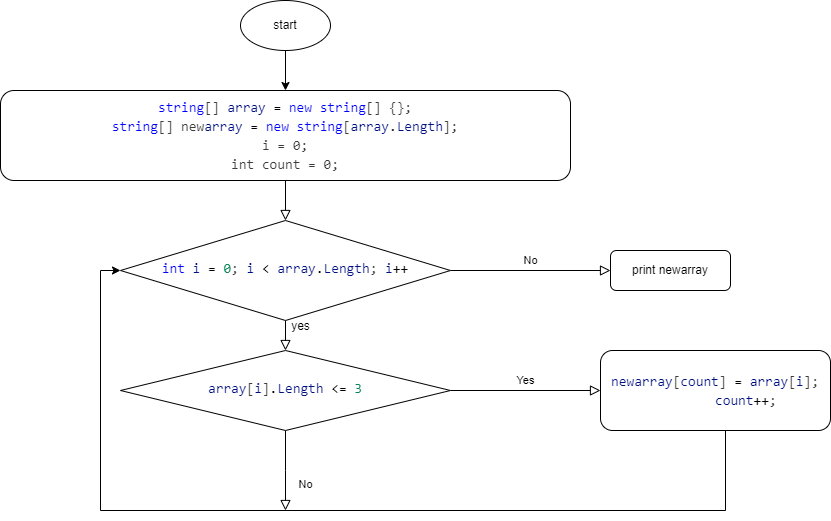

The diagram above was exported from draw.io. Its source (the exported page's mxGraphModel, read from the mxfile embedded in the PNG):
<mxGraphModel dx="2213" dy="767" grid="1" gridSize="10" guides="1" tooltips="1" connect="1" arrows="1" fold="1" page="1" pageScale="1" pageWidth="827" pageHeight="1169" math="0" shadow="0">
  <root>
    <mxCell id="WIyWlLk6GJQsqaUBKTNV-0" />
    <mxCell id="WIyWlLk6GJQsqaUBKTNV-1" parent="WIyWlLk6GJQsqaUBKTNV-0" />
    <mxCell id="WIyWlLk6GJQsqaUBKTNV-2" value="" style="rounded=0;html=1;jettySize=auto;orthogonalLoop=1;fontSize=11;endArrow=block;endFill=0;endSize=8;strokeWidth=1;shadow=0;labelBackgroundColor=none;edgeStyle=orthogonalEdgeStyle;" parent="WIyWlLk6GJQsqaUBKTNV-1" source="WIyWlLk6GJQsqaUBKTNV-3" target="WIyWlLk6GJQsqaUBKTNV-6" edge="1">
      <mxGeometry relative="1" as="geometry" />
    </mxCell>
    <mxCell id="WIyWlLk6GJQsqaUBKTNV-3" value="&lt;div style=&quot;color: rgb(59, 59, 59); background-color: rgb(255, 255, 255); font-family: Consolas, &amp;quot;Courier New&amp;quot;, monospace; font-size: 14px; line-height: 19px; white-space: pre;&quot;&gt;&lt;div&gt;&lt;span style=&quot;color: #0000ff;&quot;&gt;string&lt;/span&gt;[] &lt;span style=&quot;color: #001080;&quot;&gt;array&lt;/span&gt; &lt;span style=&quot;color: #000000;&quot;&gt;=&lt;/span&gt; &lt;span style=&quot;color: #0000ff;&quot;&gt;new&lt;/span&gt; &lt;span style=&quot;color: #0000ff;&quot;&gt;string&lt;/span&gt;[] {};&lt;/div&gt;&lt;div&gt;&lt;span style=&quot;color: #0000ff;&quot;&gt;string&lt;/span&gt;[] new&lt;span style=&quot;color: #001080;&quot;&gt;array&lt;/span&gt; &lt;span style=&quot;color: #000000;&quot;&gt;=&lt;/span&gt; &lt;span style=&quot;color: #0000ff;&quot;&gt;new&lt;/span&gt; &lt;span style=&quot;color: #0000ff;&quot;&gt;string&lt;/span&gt;[&lt;span style=&quot;color: #001080;&quot;&gt;array&lt;/span&gt;&lt;span style=&quot;color: #000000;&quot;&gt;.&lt;/span&gt;&lt;span style=&quot;color: #001080;&quot;&gt;Length&lt;/span&gt;];&lt;/div&gt;&lt;div&gt;i = 0;&lt;/div&gt;&lt;div&gt;int count = 0;&lt;/div&gt;&lt;/div&gt;" style="rounded=1;whiteSpace=wrap;html=1;fontSize=12;glass=0;strokeWidth=1;shadow=0;" parent="WIyWlLk6GJQsqaUBKTNV-1" vertex="1">
      <mxGeometry x="-70" y="90" width="570" height="90" as="geometry" />
    </mxCell>
    <mxCell id="WIyWlLk6GJQsqaUBKTNV-4" value="" style="rounded=0;html=1;jettySize=auto;orthogonalLoop=1;fontSize=11;endArrow=block;endFill=0;endSize=8;strokeWidth=1;shadow=0;labelBackgroundColor=none;edgeStyle=orthogonalEdgeStyle;" parent="WIyWlLk6GJQsqaUBKTNV-1" source="WIyWlLk6GJQsqaUBKTNV-6" target="WIyWlLk6GJQsqaUBKTNV-10" edge="1">
      <mxGeometry x="0.4" y="-20" relative="1" as="geometry">
        <mxPoint as="offset" />
      </mxGeometry>
    </mxCell>
    <mxCell id="WIyWlLk6GJQsqaUBKTNV-5" value="No" style="edgeStyle=orthogonalEdgeStyle;rounded=0;html=1;jettySize=auto;orthogonalLoop=1;fontSize=11;endArrow=block;endFill=0;endSize=8;strokeWidth=1;shadow=0;labelBackgroundColor=none;" parent="WIyWlLk6GJQsqaUBKTNV-1" source="WIyWlLk6GJQsqaUBKTNV-6" target="WIyWlLk6GJQsqaUBKTNV-7" edge="1">
      <mxGeometry y="10" relative="1" as="geometry">
        <mxPoint as="offset" />
      </mxGeometry>
    </mxCell>
    <mxCell id="WIyWlLk6GJQsqaUBKTNV-6" value="&lt;div style=&quot;color: rgb(59, 59, 59); background-color: rgb(255, 255, 255); font-family: Consolas, &amp;quot;Courier New&amp;quot;, monospace; font-size: 14px; line-height: 19px; white-space: pre;&quot;&gt;&lt;span style=&quot;color: #0000ff;&quot;&gt;int&lt;/span&gt; &lt;span style=&quot;color: #001080;&quot;&gt;i&lt;/span&gt; &lt;span style=&quot;color: #000000;&quot;&gt;=&lt;/span&gt; &lt;span style=&quot;color: #098658;&quot;&gt;0&lt;/span&gt;; &lt;span style=&quot;color: #001080;&quot;&gt;i&lt;/span&gt; &lt;span style=&quot;color: #000000;&quot;&gt;&amp;lt;&lt;/span&gt; &lt;span style=&quot;color: #001080;&quot;&gt;array&lt;/span&gt;&lt;span style=&quot;color: #000000;&quot;&gt;.&lt;/span&gt;&lt;span style=&quot;color: #001080;&quot;&gt;Length&lt;/span&gt;; &lt;span style=&quot;color: #001080;&quot;&gt;i&lt;/span&gt;&lt;span style=&quot;color: #000000;&quot;&gt;++&lt;/span&gt;&lt;/div&gt;" style="rhombus;whiteSpace=wrap;html=1;shadow=0;fontFamily=Helvetica;fontSize=12;align=center;strokeWidth=1;spacing=6;spacingTop=-4;" parent="WIyWlLk6GJQsqaUBKTNV-1" vertex="1">
      <mxGeometry x="50" y="220" width="330" height="100" as="geometry" />
    </mxCell>
    <mxCell id="WIyWlLk6GJQsqaUBKTNV-7" value="print newarray" style="rounded=1;whiteSpace=wrap;html=1;fontSize=12;glass=0;strokeWidth=1;shadow=0;" parent="WIyWlLk6GJQsqaUBKTNV-1" vertex="1">
      <mxGeometry x="540" y="250" width="120" height="40" as="geometry" />
    </mxCell>
    <mxCell id="WIyWlLk6GJQsqaUBKTNV-8" value="No" style="rounded=0;html=1;jettySize=auto;orthogonalLoop=1;fontSize=11;endArrow=block;endFill=0;endSize=8;strokeWidth=1;shadow=0;labelBackgroundColor=none;edgeStyle=orthogonalEdgeStyle;" parent="WIyWlLk6GJQsqaUBKTNV-1" source="WIyWlLk6GJQsqaUBKTNV-10" edge="1">
      <mxGeometry x="0.3333" y="20" relative="1" as="geometry">
        <mxPoint as="offset" />
        <mxPoint x="215" y="510" as="targetPoint" />
      </mxGeometry>
    </mxCell>
    <mxCell id="WIyWlLk6GJQsqaUBKTNV-9" value="Yes" style="edgeStyle=orthogonalEdgeStyle;rounded=0;html=1;jettySize=auto;orthogonalLoop=1;fontSize=11;endArrow=block;endFill=0;endSize=8;strokeWidth=1;shadow=0;labelBackgroundColor=none;" parent="WIyWlLk6GJQsqaUBKTNV-1" source="WIyWlLk6GJQsqaUBKTNV-10" target="WIyWlLk6GJQsqaUBKTNV-12" edge="1">
      <mxGeometry y="10" relative="1" as="geometry">
        <mxPoint as="offset" />
      </mxGeometry>
    </mxCell>
    <mxCell id="WIyWlLk6GJQsqaUBKTNV-10" value="&lt;div style=&quot;color: rgb(59, 59, 59); background-color: rgb(255, 255, 255); font-family: Consolas, &amp;quot;Courier New&amp;quot;, monospace; font-size: 14px; line-height: 19px; white-space: pre;&quot;&gt;&lt;span style=&quot;color: #001080;&quot;&gt;array&lt;/span&gt;[&lt;span style=&quot;color: #001080;&quot;&gt;i&lt;/span&gt;]&lt;span style=&quot;color: #000000;&quot;&gt;.&lt;/span&gt;&lt;span style=&quot;color: #001080;&quot;&gt;Length&lt;/span&gt; &lt;span style=&quot;color: #000000;&quot;&gt;&amp;lt;=&lt;/span&gt; &lt;span style=&quot;color: #098658;&quot;&gt;3&lt;/span&gt;&lt;/div&gt;" style="rhombus;whiteSpace=wrap;html=1;shadow=0;fontFamily=Helvetica;fontSize=12;align=center;strokeWidth=1;spacing=6;spacingTop=-4;" parent="WIyWlLk6GJQsqaUBKTNV-1" vertex="1">
      <mxGeometry x="50" y="350" width="330" height="80" as="geometry" />
    </mxCell>
    <mxCell id="EEkrrpPFNx5bDD1PLYY4-3" style="edgeStyle=orthogonalEdgeStyle;rounded=0;orthogonalLoop=1;jettySize=auto;html=1;exitX=0.5;exitY=1;exitDx=0;exitDy=0;entryX=0;entryY=0.5;entryDx=0;entryDy=0;" edge="1" parent="WIyWlLk6GJQsqaUBKTNV-1" target="WIyWlLk6GJQsqaUBKTNV-6">
      <mxGeometry relative="1" as="geometry">
        <mxPoint x="655" y="430" as="sourcePoint" />
        <mxPoint x="30" y="270" as="targetPoint" />
        <Array as="points">
          <mxPoint x="655" y="510" />
          <mxPoint x="30" y="510" />
          <mxPoint x="30" y="270" />
        </Array>
      </mxGeometry>
    </mxCell>
    <mxCell id="WIyWlLk6GJQsqaUBKTNV-12" value="&lt;div style=&quot;color: rgb(59, 59, 59); background-color: rgb(255, 255, 255); font-family: Consolas, &amp;quot;Courier New&amp;quot;, monospace; font-size: 14px; line-height: 19px; white-space: pre;&quot;&gt;&lt;div&gt;&lt;span style=&quot;color: #001080;&quot;&gt;newarray&lt;/span&gt;[&lt;span style=&quot;color: #001080;&quot;&gt;count&lt;/span&gt;] &lt;span style=&quot;color: #000000;&quot;&gt;=&lt;/span&gt; &lt;span style=&quot;color: #001080;&quot;&gt;array&lt;/span&gt;[&lt;span style=&quot;color: #001080;&quot;&gt;i&lt;/span&gt;];&lt;/div&gt;&lt;div&gt;&amp;nbsp; &amp;nbsp; &amp;nbsp; &amp;nbsp; &lt;span style=&quot;color: #001080;&quot;&gt;count&lt;/span&gt;&lt;span style=&quot;color: #000000;&quot;&gt;++&lt;/span&gt;;&lt;/div&gt;&lt;/div&gt;" style="rounded=1;whiteSpace=wrap;html=1;fontSize=12;glass=0;strokeWidth=1;shadow=0;" parent="WIyWlLk6GJQsqaUBKTNV-1" vertex="1">
      <mxGeometry x="530" y="350" width="230" height="80" as="geometry" />
    </mxCell>
    <mxCell id="1Z3Tgq02gbHbwm-LtaBG-1" value="" style="edgeStyle=orthogonalEdgeStyle;rounded=0;orthogonalLoop=1;jettySize=auto;html=1;" parent="WIyWlLk6GJQsqaUBKTNV-1" source="1Z3Tgq02gbHbwm-LtaBG-0" target="WIyWlLk6GJQsqaUBKTNV-3" edge="1">
      <mxGeometry relative="1" as="geometry" />
    </mxCell>
    <mxCell id="1Z3Tgq02gbHbwm-LtaBG-0" value="start" style="ellipse;whiteSpace=wrap;html=1;" parent="WIyWlLk6GJQsqaUBKTNV-1" vertex="1">
      <mxGeometry x="170" width="90" height="50" as="geometry" />
    </mxCell>
    <mxCell id="EEkrrpPFNx5bDD1PLYY4-0" value="yes&lt;div&gt;&lt;br&gt;&lt;/div&gt;" style="text;html=1;align=center;verticalAlign=middle;resizable=0;points=[];autosize=1;strokeColor=none;fillColor=none;" vertex="1" parent="WIyWlLk6GJQsqaUBKTNV-1">
      <mxGeometry x="210" y="313" width="40" height="40" as="geometry" />
    </mxCell>
  </root>
</mxGraphModel>